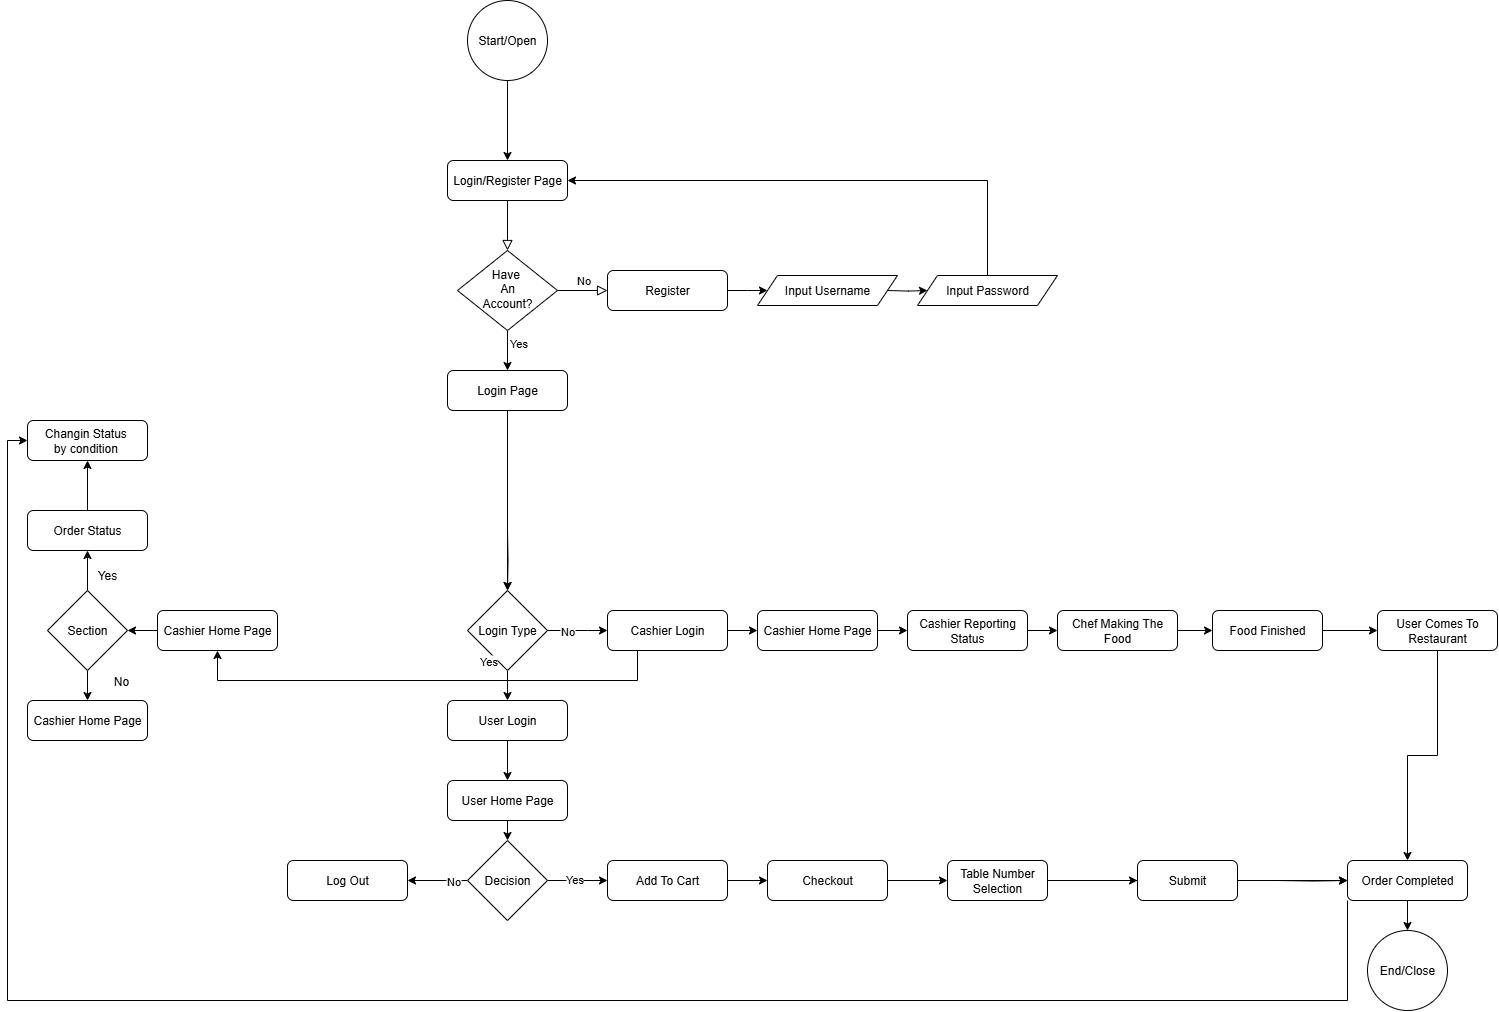

The diagram above was exported from draw.io. Its source (the exported page's mxGraphModel, read from the mxfile embedded in the PNG):
<mxGraphModel dx="873" dy="553" grid="1" gridSize="10" guides="1" tooltips="1" connect="1" arrows="1" fold="1" page="1" pageScale="1" pageWidth="850" pageHeight="1100" math="0" shadow="0">
  <root>
    <mxCell id="0" />
    <mxCell id="1" parent="0" />
    <mxCell id="iYsDgEpICLHELcDxPbBG-1" value="" style="rounded=0;html=1;jettySize=auto;orthogonalLoop=1;fontSize=11;endArrow=block;endFill=0;endSize=8;strokeWidth=1;shadow=0;labelBackgroundColor=none;edgeStyle=orthogonalEdgeStyle;" parent="1" source="iYsDgEpICLHELcDxPbBG-2" target="iYsDgEpICLHELcDxPbBG-5" edge="1">
      <mxGeometry relative="1" as="geometry" />
    </mxCell>
    <mxCell id="iYsDgEpICLHELcDxPbBG-2" value="Login/Register Page" style="rounded=1;whiteSpace=wrap;html=1;fontSize=12;glass=0;strokeWidth=1;shadow=0;" parent="1" vertex="1">
      <mxGeometry x="660" y="440" width="120" height="40" as="geometry" />
    </mxCell>
    <mxCell id="iYsDgEpICLHELcDxPbBG-3" value="No" style="edgeStyle=orthogonalEdgeStyle;rounded=0;html=1;jettySize=auto;orthogonalLoop=1;fontSize=11;endArrow=block;endFill=0;endSize=8;strokeWidth=1;shadow=0;labelBackgroundColor=none;" parent="1" source="iYsDgEpICLHELcDxPbBG-5" target="iYsDgEpICLHELcDxPbBG-7" edge="1">
      <mxGeometry y="10" relative="1" as="geometry">
        <mxPoint as="offset" />
      </mxGeometry>
    </mxCell>
    <mxCell id="iYsDgEpICLHELcDxPbBG-4" style="edgeStyle=orthogonalEdgeStyle;rounded=0;orthogonalLoop=1;jettySize=auto;html=1;exitX=0.5;exitY=1;exitDx=0;exitDy=0;" parent="1" source="iYsDgEpICLHELcDxPbBG-5" target="iYsDgEpICLHELcDxPbBG-17" edge="1">
      <mxGeometry relative="1" as="geometry" />
    </mxCell>
    <mxCell id="v703b7UEOLJc8gOldkBe-2" value="Yes" style="edgeLabel;html=1;align=center;verticalAlign=middle;resizable=0;points=[];" vertex="1" connectable="0" parent="iYsDgEpICLHELcDxPbBG-4">
      <mxGeometry x="-0.3833" y="2" relative="1" as="geometry">
        <mxPoint x="8" as="offset" />
      </mxGeometry>
    </mxCell>
    <mxCell id="iYsDgEpICLHELcDxPbBG-5" value="Have&amp;nbsp;&lt;div&gt;An&lt;br&gt;&lt;div&gt;Account?&lt;/div&gt;&lt;/div&gt;" style="rhombus;whiteSpace=wrap;html=1;shadow=0;fontFamily=Helvetica;fontSize=12;align=center;strokeWidth=1;spacing=6;spacingTop=-4;" parent="1" vertex="1">
      <mxGeometry x="670" y="530" width="100" height="80" as="geometry" />
    </mxCell>
    <mxCell id="iYsDgEpICLHELcDxPbBG-6" style="edgeStyle=orthogonalEdgeStyle;rounded=0;orthogonalLoop=1;jettySize=auto;html=1;exitX=1;exitY=0.5;exitDx=0;exitDy=0;" parent="1" source="iYsDgEpICLHELcDxPbBG-7" edge="1">
      <mxGeometry relative="1" as="geometry">
        <mxPoint x="980" y="570.0000000000002" as="targetPoint" />
      </mxGeometry>
    </mxCell>
    <mxCell id="iYsDgEpICLHELcDxPbBG-7" value="Register" style="rounded=1;whiteSpace=wrap;html=1;fontSize=12;glass=0;strokeWidth=1;shadow=0;" parent="1" vertex="1">
      <mxGeometry x="820" y="550" width="120" height="40" as="geometry" />
    </mxCell>
    <mxCell id="iYsDgEpICLHELcDxPbBG-88" style="edgeStyle=orthogonalEdgeStyle;rounded=0;orthogonalLoop=1;jettySize=auto;html=1;exitX=0.5;exitY=1;exitDx=0;exitDy=0;entryX=0.5;entryY=0;entryDx=0;entryDy=0;" parent="1" target="iYsDgEpICLHELcDxPbBG-29" edge="1">
      <mxGeometry relative="1" as="geometry">
        <mxPoint x="720" y="810" as="sourcePoint" />
      </mxGeometry>
    </mxCell>
    <mxCell id="iYsDgEpICLHELcDxPbBG-13" style="edgeStyle=orthogonalEdgeStyle;rounded=0;orthogonalLoop=1;jettySize=auto;html=1;exitX=0.5;exitY=1;exitDx=0;exitDy=0;" parent="1" source="iYsDgEpICLHELcDxPbBG-14" target="iYsDgEpICLHELcDxPbBG-2" edge="1">
      <mxGeometry relative="1" as="geometry" />
    </mxCell>
    <mxCell id="iYsDgEpICLHELcDxPbBG-14" value="Start/Open" style="ellipse;whiteSpace=wrap;html=1;aspect=fixed;" parent="1" vertex="1">
      <mxGeometry x="680" y="280" width="80" height="80" as="geometry" />
    </mxCell>
    <mxCell id="iYsDgEpICLHELcDxPbBG-15" value="End/Close" style="ellipse;whiteSpace=wrap;html=1;aspect=fixed;" parent="1" vertex="1">
      <mxGeometry x="1580" y="1210" width="80" height="80" as="geometry" />
    </mxCell>
    <mxCell id="iYsDgEpICLHELcDxPbBG-16" style="edgeStyle=orthogonalEdgeStyle;rounded=0;orthogonalLoop=1;jettySize=auto;html=1;exitX=0.5;exitY=1;exitDx=0;exitDy=0;entryX=0.5;entryY=0;entryDx=0;entryDy=0;" parent="1" source="iYsDgEpICLHELcDxPbBG-17" target="iYsDgEpICLHELcDxPbBG-29" edge="1">
      <mxGeometry relative="1" as="geometry">
        <mxPoint x="720" y="730" as="targetPoint" />
      </mxGeometry>
    </mxCell>
    <mxCell id="iYsDgEpICLHELcDxPbBG-17" value="Login Page" style="rounded=1;whiteSpace=wrap;html=1;fontSize=12;glass=0;strokeWidth=1;shadow=0;" parent="1" vertex="1">
      <mxGeometry x="660" y="650" width="120" height="40" as="geometry" />
    </mxCell>
    <mxCell id="iYsDgEpICLHELcDxPbBG-20" style="edgeStyle=orthogonalEdgeStyle;rounded=0;orthogonalLoop=1;jettySize=auto;html=1;exitX=1;exitY=0.5;exitDx=0;exitDy=0;" parent="1" edge="1">
      <mxGeometry relative="1" as="geometry">
        <mxPoint x="1100" y="570.0000000000002" as="sourcePoint" />
        <mxPoint x="1140" y="570.0000000000002" as="targetPoint" />
      </mxGeometry>
    </mxCell>
    <mxCell id="iYsDgEpICLHELcDxPbBG-26" style="edgeStyle=orthogonalEdgeStyle;rounded=0;orthogonalLoop=1;jettySize=auto;html=1;exitX=0.5;exitY=1;exitDx=0;exitDy=0;" parent="1" source="iYsDgEpICLHELcDxPbBG-29" target="iYsDgEpICLHELcDxPbBG-35" edge="1">
      <mxGeometry relative="1" as="geometry" />
    </mxCell>
    <mxCell id="iYsDgEpICLHELcDxPbBG-28" style="edgeStyle=orthogonalEdgeStyle;rounded=0;orthogonalLoop=1;jettySize=auto;html=1;exitX=1;exitY=0.5;exitDx=0;exitDy=0;" parent="1" source="iYsDgEpICLHELcDxPbBG-29" target="iYsDgEpICLHELcDxPbBG-33" edge="1">
      <mxGeometry relative="1" as="geometry">
        <Array as="points">
          <mxPoint x="800" y="910" />
          <mxPoint x="800" y="910" />
        </Array>
      </mxGeometry>
    </mxCell>
    <mxCell id="v703b7UEOLJc8gOldkBe-4" value="No" style="edgeLabel;html=1;align=center;verticalAlign=middle;resizable=0;points=[];" vertex="1" connectable="0" parent="iYsDgEpICLHELcDxPbBG-28">
      <mxGeometry x="0.2333" y="-2" relative="1" as="geometry">
        <mxPoint x="-17" y="-2" as="offset" />
      </mxGeometry>
    </mxCell>
    <mxCell id="iYsDgEpICLHELcDxPbBG-29" value="Login Type" style="rhombus;whiteSpace=wrap;html=1;" parent="1" vertex="1">
      <mxGeometry x="680" y="870" width="80" height="80" as="geometry" />
    </mxCell>
    <mxCell id="iYsDgEpICLHELcDxPbBG-32" style="edgeStyle=orthogonalEdgeStyle;rounded=0;orthogonalLoop=1;jettySize=auto;html=1;exitX=1;exitY=0.5;exitDx=0;exitDy=0;entryX=0;entryY=0.5;entryDx=0;entryDy=0;" parent="1" source="iYsDgEpICLHELcDxPbBG-33" target="iYsDgEpICLHELcDxPbBG-43" edge="1">
      <mxGeometry relative="1" as="geometry" />
    </mxCell>
    <mxCell id="nFOJ4m2VFqiKD1hoYbB8-1" style="edgeStyle=orthogonalEdgeStyle;rounded=0;orthogonalLoop=1;jettySize=auto;html=1;exitX=0.25;exitY=1;exitDx=0;exitDy=0;entryX=0.5;entryY=1;entryDx=0;entryDy=0;" parent="1" source="iYsDgEpICLHELcDxPbBG-33" target="iYsDgEpICLHELcDxPbBG-44" edge="1">
      <mxGeometry relative="1" as="geometry">
        <Array as="points">
          <mxPoint x="850" y="960" />
          <mxPoint x="430" y="960" />
        </Array>
      </mxGeometry>
    </mxCell>
    <mxCell id="v703b7UEOLJc8gOldkBe-3" value="Yes" style="edgeLabel;html=1;align=center;verticalAlign=middle;resizable=0;points=[];" vertex="1" connectable="0" parent="nFOJ4m2VFqiKD1hoYbB8-1">
      <mxGeometry x="-0.3417" y="-4" relative="1" as="geometry">
        <mxPoint x="-22" y="-16" as="offset" />
      </mxGeometry>
    </mxCell>
    <mxCell id="iYsDgEpICLHELcDxPbBG-33" value="Cashier Login" style="rounded=1;whiteSpace=wrap;html=1;fontSize=12;glass=0;strokeWidth=1;shadow=0;" parent="1" vertex="1">
      <mxGeometry x="820" y="890" width="120" height="40" as="geometry" />
    </mxCell>
    <mxCell id="iYsDgEpICLHELcDxPbBG-34" style="edgeStyle=orthogonalEdgeStyle;rounded=0;orthogonalLoop=1;jettySize=auto;html=1;exitX=0.5;exitY=1;exitDx=0;exitDy=0;" parent="1" source="iYsDgEpICLHELcDxPbBG-35" target="iYsDgEpICLHELcDxPbBG-41" edge="1">
      <mxGeometry relative="1" as="geometry" />
    </mxCell>
    <mxCell id="iYsDgEpICLHELcDxPbBG-35" value="User Login" style="rounded=1;whiteSpace=wrap;html=1;fontSize=12;glass=0;strokeWidth=1;shadow=0;" parent="1" vertex="1">
      <mxGeometry x="660" y="980" width="120" height="40" as="geometry" />
    </mxCell>
    <mxCell id="iYsDgEpICLHELcDxPbBG-36" value="Input Username" style="shape=parallelogram;perimeter=parallelogramPerimeter;whiteSpace=wrap;html=1;fixedSize=1;" parent="1" vertex="1">
      <mxGeometry x="970" y="555" width="140" height="30" as="geometry" />
    </mxCell>
    <mxCell id="v703b7UEOLJc8gOldkBe-1" style="edgeStyle=orthogonalEdgeStyle;rounded=0;orthogonalLoop=1;jettySize=auto;html=1;exitX=0.5;exitY=0;exitDx=0;exitDy=0;entryX=1;entryY=0.5;entryDx=0;entryDy=0;" edge="1" parent="1" source="iYsDgEpICLHELcDxPbBG-37" target="iYsDgEpICLHELcDxPbBG-2">
      <mxGeometry relative="1" as="geometry" />
    </mxCell>
    <mxCell id="iYsDgEpICLHELcDxPbBG-37" value="Input Password" style="shape=parallelogram;perimeter=parallelogramPerimeter;whiteSpace=wrap;html=1;fixedSize=1;" parent="1" vertex="1">
      <mxGeometry x="1130" y="555" width="140" height="30" as="geometry" />
    </mxCell>
    <mxCell id="iYsDgEpICLHELcDxPbBG-40" style="edgeStyle=orthogonalEdgeStyle;rounded=0;orthogonalLoop=1;jettySize=auto;html=1;exitX=0.5;exitY=1;exitDx=0;exitDy=0;entryX=0.5;entryY=0;entryDx=0;entryDy=0;" parent="1" source="iYsDgEpICLHELcDxPbBG-41" target="iYsDgEpICLHELcDxPbBG-47" edge="1">
      <mxGeometry relative="1" as="geometry" />
    </mxCell>
    <mxCell id="iYsDgEpICLHELcDxPbBG-41" value="User Home Page" style="rounded=1;whiteSpace=wrap;html=1;fontSize=12;glass=0;strokeWidth=1;shadow=0;" parent="1" vertex="1">
      <mxGeometry x="660" y="1060" width="120" height="40" as="geometry" />
    </mxCell>
    <mxCell id="iYsDgEpICLHELcDxPbBG-42" style="edgeStyle=orthogonalEdgeStyle;rounded=0;orthogonalLoop=1;jettySize=auto;html=1;exitX=1;exitY=0.5;exitDx=0;exitDy=0;" parent="1" source="iYsDgEpICLHELcDxPbBG-43" target="iYsDgEpICLHELcDxPbBG-67" edge="1">
      <mxGeometry relative="1" as="geometry" />
    </mxCell>
    <mxCell id="iYsDgEpICLHELcDxPbBG-43" value="Cashier Home Page" style="rounded=1;whiteSpace=wrap;html=1;fontSize=12;glass=0;strokeWidth=1;shadow=0;" parent="1" vertex="1">
      <mxGeometry x="970" y="890" width="120" height="40" as="geometry" />
    </mxCell>
    <mxCell id="iYsDgEpICLHELcDxPbBG-80" style="edgeStyle=orthogonalEdgeStyle;rounded=0;orthogonalLoop=1;jettySize=auto;html=1;exitX=0;exitY=0.5;exitDx=0;exitDy=0;" parent="1" source="iYsDgEpICLHELcDxPbBG-44" target="iYsDgEpICLHELcDxPbBG-79" edge="1">
      <mxGeometry relative="1" as="geometry" />
    </mxCell>
    <mxCell id="iYsDgEpICLHELcDxPbBG-44" value="Cashier Home Page" style="rounded=1;whiteSpace=wrap;html=1;fontSize=12;glass=0;strokeWidth=1;shadow=0;" parent="1" vertex="1">
      <mxGeometry x="370" y="890" width="120" height="40" as="geometry" />
    </mxCell>
    <mxCell id="iYsDgEpICLHELcDxPbBG-45" style="edgeStyle=orthogonalEdgeStyle;rounded=0;orthogonalLoop=1;jettySize=auto;html=1;exitX=1;exitY=0.5;exitDx=0;exitDy=0;entryX=0;entryY=0.5;entryDx=0;entryDy=0;" parent="1" source="iYsDgEpICLHELcDxPbBG-47" target="iYsDgEpICLHELcDxPbBG-53" edge="1">
      <mxGeometry relative="1" as="geometry">
        <mxPoint x="850" y="1160" as="targetPoint" />
      </mxGeometry>
    </mxCell>
    <mxCell id="v703b7UEOLJc8gOldkBe-6" value="Yes" style="edgeLabel;html=1;align=center;verticalAlign=middle;resizable=0;points=[];" vertex="1" connectable="0" parent="iYsDgEpICLHELcDxPbBG-45">
      <mxGeometry x="-0.1222" y="2" relative="1" as="geometry">
        <mxPoint as="offset" />
      </mxGeometry>
    </mxCell>
    <mxCell id="iYsDgEpICLHELcDxPbBG-46" style="edgeStyle=orthogonalEdgeStyle;rounded=0;orthogonalLoop=1;jettySize=auto;html=1;exitX=0;exitY=0.5;exitDx=0;exitDy=0;" parent="1" source="iYsDgEpICLHELcDxPbBG-47" target="iYsDgEpICLHELcDxPbBG-58" edge="1">
      <mxGeometry relative="1" as="geometry" />
    </mxCell>
    <mxCell id="v703b7UEOLJc8gOldkBe-5" value="No" style="edgeLabel;html=1;align=center;verticalAlign=middle;resizable=0;points=[];" vertex="1" connectable="0" parent="iYsDgEpICLHELcDxPbBG-46">
      <mxGeometry x="-0.5111" relative="1" as="geometry">
        <mxPoint as="offset" />
      </mxGeometry>
    </mxCell>
    <mxCell id="iYsDgEpICLHELcDxPbBG-47" value="Decision" style="rhombus;whiteSpace=wrap;html=1;" parent="1" vertex="1">
      <mxGeometry x="680" y="1120" width="80" height="80" as="geometry" />
    </mxCell>
    <mxCell id="2M5flvAgZ9TJvN_rVOGq-4" style="edgeStyle=orthogonalEdgeStyle;rounded=0;orthogonalLoop=1;jettySize=auto;html=1;exitX=1;exitY=0.5;exitDx=0;exitDy=0;entryX=0;entryY=0.5;entryDx=0;entryDy=0;" parent="1" source="iYsDgEpICLHELcDxPbBG-53" target="iYsDgEpICLHELcDxPbBG-55" edge="1">
      <mxGeometry relative="1" as="geometry" />
    </mxCell>
    <mxCell id="iYsDgEpICLHELcDxPbBG-53" value="Add To Cart" style="rounded=1;whiteSpace=wrap;html=1;fontSize=12;glass=0;strokeWidth=1;shadow=0;" parent="1" vertex="1">
      <mxGeometry x="820" y="1140" width="120" height="40" as="geometry" />
    </mxCell>
    <mxCell id="iYsDgEpICLHELcDxPbBG-54" style="edgeStyle=orthogonalEdgeStyle;rounded=0;orthogonalLoop=1;jettySize=auto;html=1;exitX=1;exitY=0.5;exitDx=0;exitDy=0;entryX=0;entryY=0.5;entryDx=0;entryDy=0;" parent="1" source="nFOJ4m2VFqiKD1hoYbB8-2" target="7UcNzup0COJXAgmm_Q-4-1" edge="1">
      <mxGeometry relative="1" as="geometry">
        <mxPoint x="1260" y="1160" as="targetPoint" />
      </mxGeometry>
    </mxCell>
    <mxCell id="iYsDgEpICLHELcDxPbBG-55" value="Checkout" style="rounded=1;whiteSpace=wrap;html=1;fontSize=12;glass=0;strokeWidth=1;shadow=0;" parent="1" vertex="1">
      <mxGeometry x="980" y="1140" width="120" height="40" as="geometry" />
    </mxCell>
    <mxCell id="iYsDgEpICLHELcDxPbBG-56" style="edgeStyle=orthogonalEdgeStyle;rounded=0;orthogonalLoop=1;jettySize=auto;html=1;exitX=1;exitY=0.5;exitDx=0;exitDy=0;" parent="1" edge="1">
      <mxGeometry relative="1" as="geometry">
        <mxPoint x="1340" y="1160" as="sourcePoint" />
        <mxPoint x="1370" y="1160" as="targetPoint" />
      </mxGeometry>
    </mxCell>
    <mxCell id="iYsDgEpICLHELcDxPbBG-58" value="Log Out" style="rounded=1;whiteSpace=wrap;html=1;fontSize=12;glass=0;strokeWidth=1;shadow=0;" parent="1" vertex="1">
      <mxGeometry x="500" y="1140" width="120" height="40" as="geometry" />
    </mxCell>
    <mxCell id="iYsDgEpICLHELcDxPbBG-62" style="edgeStyle=orthogonalEdgeStyle;rounded=0;orthogonalLoop=1;jettySize=auto;html=1;exitX=1;exitY=0.5;exitDx=0;exitDy=0;" parent="1" target="iYsDgEpICLHELcDxPbBG-65" edge="1">
      <mxGeometry relative="1" as="geometry">
        <mxPoint x="1490.0000000000002" y="1160" as="sourcePoint" />
      </mxGeometry>
    </mxCell>
    <mxCell id="iYsDgEpICLHELcDxPbBG-64" style="edgeStyle=orthogonalEdgeStyle;rounded=0;orthogonalLoop=1;jettySize=auto;html=1;exitX=0.5;exitY=1;exitDx=0;exitDy=0;" parent="1" source="iYsDgEpICLHELcDxPbBG-65" target="iYsDgEpICLHELcDxPbBG-15" edge="1">
      <mxGeometry relative="1" as="geometry" />
    </mxCell>
    <mxCell id="iYsDgEpICLHELcDxPbBG-95" style="edgeStyle=orthogonalEdgeStyle;rounded=0;orthogonalLoop=1;jettySize=auto;html=1;exitX=0;exitY=1;exitDx=0;exitDy=0;entryX=0;entryY=0.5;entryDx=0;entryDy=0;" parent="1" source="iYsDgEpICLHELcDxPbBG-65" target="iYsDgEpICLHELcDxPbBG-92" edge="1">
      <mxGeometry relative="1" as="geometry">
        <Array as="points">
          <mxPoint x="1560" y="1280" />
          <mxPoint x="220" y="1280" />
          <mxPoint x="220" y="720" />
        </Array>
      </mxGeometry>
    </mxCell>
    <mxCell id="iYsDgEpICLHELcDxPbBG-65" value="Order Completed" style="rounded=1;whiteSpace=wrap;html=1;fontSize=12;glass=0;strokeWidth=1;shadow=0;" parent="1" vertex="1">
      <mxGeometry x="1560" y="1140" width="120" height="40" as="geometry" />
    </mxCell>
    <mxCell id="iYsDgEpICLHELcDxPbBG-66" style="edgeStyle=orthogonalEdgeStyle;rounded=0;orthogonalLoop=1;jettySize=auto;html=1;exitX=1;exitY=0.5;exitDx=0;exitDy=0;entryX=0;entryY=0.5;entryDx=0;entryDy=0;" parent="1" source="iYsDgEpICLHELcDxPbBG-67" target="iYsDgEpICLHELcDxPbBG-69" edge="1">
      <mxGeometry relative="1" as="geometry" />
    </mxCell>
    <mxCell id="iYsDgEpICLHELcDxPbBG-67" value="Cashier Reporting Status" style="rounded=1;whiteSpace=wrap;html=1;fontSize=12;glass=0;strokeWidth=1;shadow=0;" parent="1" vertex="1">
      <mxGeometry x="1120" y="890" width="120" height="40" as="geometry" />
    </mxCell>
    <mxCell id="v703b7UEOLJc8gOldkBe-9" style="edgeStyle=orthogonalEdgeStyle;rounded=0;orthogonalLoop=1;jettySize=auto;html=1;exitX=1;exitY=0.5;exitDx=0;exitDy=0;entryX=0;entryY=0.5;entryDx=0;entryDy=0;" edge="1" parent="1" source="iYsDgEpICLHELcDxPbBG-69" target="v703b7UEOLJc8gOldkBe-7">
      <mxGeometry relative="1" as="geometry" />
    </mxCell>
    <mxCell id="iYsDgEpICLHELcDxPbBG-69" value="Chef Making The Food" style="rounded=1;whiteSpace=wrap;html=1;fontSize=12;glass=0;strokeWidth=1;shadow=0;" parent="1" vertex="1">
      <mxGeometry x="1270" y="890" width="120" height="40" as="geometry" />
    </mxCell>
    <mxCell id="iYsDgEpICLHELcDxPbBG-82" style="edgeStyle=orthogonalEdgeStyle;rounded=0;orthogonalLoop=1;jettySize=auto;html=1;exitX=0.5;exitY=0;exitDx=0;exitDy=0;entryX=0.5;entryY=1;entryDx=0;entryDy=0;" parent="1" source="iYsDgEpICLHELcDxPbBG-79" target="iYsDgEpICLHELcDxPbBG-81" edge="1">
      <mxGeometry relative="1" as="geometry" />
    </mxCell>
    <mxCell id="iYsDgEpICLHELcDxPbBG-87" style="edgeStyle=orthogonalEdgeStyle;rounded=0;orthogonalLoop=1;jettySize=auto;html=1;exitX=0.5;exitY=1;exitDx=0;exitDy=0;" parent="1" source="iYsDgEpICLHELcDxPbBG-79" target="iYsDgEpICLHELcDxPbBG-86" edge="1">
      <mxGeometry relative="1" as="geometry" />
    </mxCell>
    <mxCell id="iYsDgEpICLHELcDxPbBG-79" value="Section" style="rhombus;whiteSpace=wrap;html=1;" parent="1" vertex="1">
      <mxGeometry x="260" y="870" width="80" height="80" as="geometry" />
    </mxCell>
    <mxCell id="iYsDgEpICLHELcDxPbBG-93" style="edgeStyle=orthogonalEdgeStyle;rounded=0;orthogonalLoop=1;jettySize=auto;html=1;exitX=0.5;exitY=0;exitDx=0;exitDy=0;" parent="1" source="iYsDgEpICLHELcDxPbBG-81" target="iYsDgEpICLHELcDxPbBG-92" edge="1">
      <mxGeometry relative="1" as="geometry" />
    </mxCell>
    <mxCell id="iYsDgEpICLHELcDxPbBG-81" value="Order Status" style="rounded=1;whiteSpace=wrap;html=1;fontSize=12;glass=0;strokeWidth=1;shadow=0;" parent="1" vertex="1">
      <mxGeometry x="240" y="790" width="120" height="40" as="geometry" />
    </mxCell>
    <mxCell id="iYsDgEpICLHELcDxPbBG-84" value="Yes" style="text;html=1;align=center;verticalAlign=middle;whiteSpace=wrap;rounded=0;" parent="1" vertex="1">
      <mxGeometry x="290" y="840" width="60" height="30" as="geometry" />
    </mxCell>
    <mxCell id="iYsDgEpICLHELcDxPbBG-85" value="No" style="text;html=1;align=center;verticalAlign=middle;whiteSpace=wrap;rounded=0;" parent="1" vertex="1">
      <mxGeometry x="304" y="946" width="60" height="30" as="geometry" />
    </mxCell>
    <mxCell id="iYsDgEpICLHELcDxPbBG-86" value="Cashier Home Page" style="rounded=1;whiteSpace=wrap;html=1;fontSize=12;glass=0;strokeWidth=1;shadow=0;" parent="1" vertex="1">
      <mxGeometry x="240" y="980" width="120" height="40" as="geometry" />
    </mxCell>
    <mxCell id="iYsDgEpICLHELcDxPbBG-92" value="Changin Status&amp;nbsp;&lt;div&gt;by condition&amp;nbsp;&lt;/div&gt;" style="rounded=1;whiteSpace=wrap;html=1;fontSize=12;glass=0;strokeWidth=1;shadow=0;" parent="1" vertex="1">
      <mxGeometry x="240" y="700" width="120" height="40" as="geometry" />
    </mxCell>
    <mxCell id="nFOJ4m2VFqiKD1hoYbB8-3" value="" style="edgeStyle=orthogonalEdgeStyle;rounded=0;orthogonalLoop=1;jettySize=auto;html=1;exitX=1;exitY=0.5;exitDx=0;exitDy=0;entryX=0;entryY=0.5;entryDx=0;entryDy=0;" parent="1" source="iYsDgEpICLHELcDxPbBG-55" target="nFOJ4m2VFqiKD1hoYbB8-2" edge="1">
      <mxGeometry relative="1" as="geometry">
        <mxPoint x="1230" y="1160" as="targetPoint" />
        <mxPoint x="1100" y="1160" as="sourcePoint" />
      </mxGeometry>
    </mxCell>
    <mxCell id="nFOJ4m2VFqiKD1hoYbB8-2" value="Table Number Selection" style="rounded=1;whiteSpace=wrap;html=1;fontSize=12;glass=0;strokeWidth=1;shadow=0;" parent="1" vertex="1">
      <mxGeometry x="1160" y="1140" width="100" height="40" as="geometry" />
    </mxCell>
    <mxCell id="v703b7UEOLJc8gOldkBe-11" style="edgeStyle=orthogonalEdgeStyle;rounded=0;orthogonalLoop=1;jettySize=auto;html=1;exitX=0.5;exitY=1;exitDx=0;exitDy=0;" edge="1" parent="1" source="nFOJ4m2VFqiKD1hoYbB8-7" target="iYsDgEpICLHELcDxPbBG-65">
      <mxGeometry relative="1" as="geometry" />
    </mxCell>
    <mxCell id="nFOJ4m2VFqiKD1hoYbB8-7" value="User Comes To Restaurant" style="rounded=1;whiteSpace=wrap;html=1;fontSize=12;glass=0;strokeWidth=1;shadow=0;" parent="1" vertex="1">
      <mxGeometry x="1590" y="890" width="120" height="40" as="geometry" />
    </mxCell>
    <mxCell id="7UcNzup0COJXAgmm_Q-4-2" style="edgeStyle=orthogonalEdgeStyle;rounded=0;orthogonalLoop=1;jettySize=auto;html=1;exitX=1;exitY=0.5;exitDx=0;exitDy=0;entryX=0;entryY=0.5;entryDx=0;entryDy=0;" parent="1" source="7UcNzup0COJXAgmm_Q-4-1" target="iYsDgEpICLHELcDxPbBG-65" edge="1">
      <mxGeometry relative="1" as="geometry" />
    </mxCell>
    <mxCell id="7UcNzup0COJXAgmm_Q-4-1" value="Submit" style="rounded=1;whiteSpace=wrap;html=1;fontSize=12;glass=0;strokeWidth=1;shadow=0;" parent="1" vertex="1">
      <mxGeometry x="1350" y="1140" width="100" height="40" as="geometry" />
    </mxCell>
    <mxCell id="2M5flvAgZ9TJvN_rVOGq-5" style="edgeStyle=orthogonalEdgeStyle;rounded=0;orthogonalLoop=1;jettySize=auto;html=1;exitX=0.5;exitY=1;exitDx=0;exitDy=0;" parent="1" source="7UcNzup0COJXAgmm_Q-4-1" target="7UcNzup0COJXAgmm_Q-4-1" edge="1">
      <mxGeometry relative="1" as="geometry" />
    </mxCell>
    <mxCell id="v703b7UEOLJc8gOldkBe-10" style="edgeStyle=orthogonalEdgeStyle;rounded=0;orthogonalLoop=1;jettySize=auto;html=1;exitX=1;exitY=0.5;exitDx=0;exitDy=0;" edge="1" parent="1" source="v703b7UEOLJc8gOldkBe-7" target="nFOJ4m2VFqiKD1hoYbB8-7">
      <mxGeometry relative="1" as="geometry" />
    </mxCell>
    <mxCell id="v703b7UEOLJc8gOldkBe-7" value="Food Finished" style="rounded=1;whiteSpace=wrap;html=1;" vertex="1" parent="1">
      <mxGeometry x="1425" y="890" width="110" height="40" as="geometry" />
    </mxCell>
  </root>
</mxGraphModel>